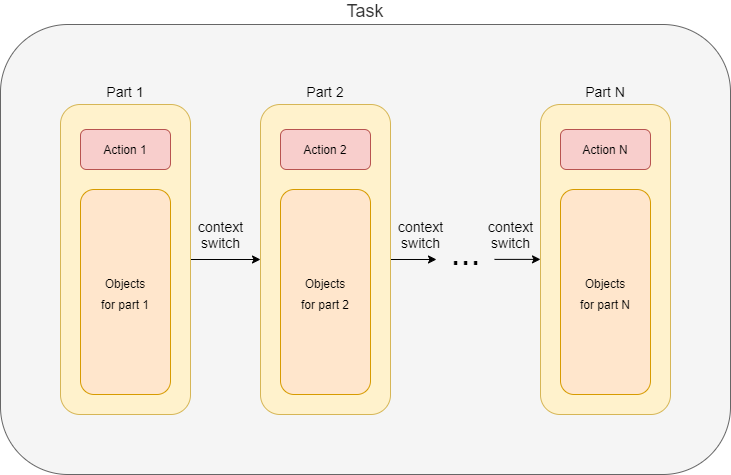

The diagram above was exported from draw.io. Its source (the exported page's mxGraphModel, read from the mxfile embedded in the PNG):
<mxGraphModel dx="1086" dy="966" grid="1" gridSize="10" guides="1" tooltips="1" connect="1" arrows="1" fold="1" page="1" pageScale="1" pageWidth="827" pageHeight="1169" math="0" shadow="0">
  <root>
    <mxCell id="0" />
    <mxCell id="1" parent="0" />
    <mxCell id="bH8PxVtlsWpcmeXeKU6W-2" value="Task" style="rounded=1;whiteSpace=wrap;html=1;fontSize=18;labelPosition=center;verticalLabelPosition=top;align=center;verticalAlign=bottom;fillColor=#f5f5f5;strokeColor=#666666;fontColor=#333333;" parent="1" vertex="1">
      <mxGeometry x="50" y="230" width="730" height="450" as="geometry" />
    </mxCell>
    <mxCell id="Ilc7SxpCQ6oBpZOlH5FH-1" value="context&lt;br style=&quot;font-size: 14px;&quot;&gt;switch" style="edgeStyle=orthogonalEdgeStyle;rounded=0;orthogonalLoop=1;jettySize=auto;html=1;exitX=1;exitY=0.5;exitDx=0;exitDy=0;entryX=0;entryY=0.5;entryDx=0;entryDy=0;fontSize=14;labelBackgroundColor=#F5F5F5;" parent="1" source="bH8PxVtlsWpcmeXeKU6W-4" target="bH8PxVtlsWpcmeXeKU6W-8" edge="1">
      <mxGeometry x="-0.1429" y="25" relative="1" as="geometry">
        <mxPoint as="offset" />
      </mxGeometry>
    </mxCell>
    <mxCell id="bH8PxVtlsWpcmeXeKU6W-4" value="&lt;font style=&quot;font-size: 14px&quot;&gt;Part 1&lt;/font&gt;" style="rounded=1;whiteSpace=wrap;html=1;fontSize=18;labelPosition=center;verticalLabelPosition=top;align=center;verticalAlign=bottom;fillColor=#fff2cc;strokeColor=#d6b656;" parent="1" vertex="1">
      <mxGeometry x="110" y="310" width="130" height="310" as="geometry" />
    </mxCell>
    <mxCell id="bH8PxVtlsWpcmeXeKU6W-5" value="&lt;span style=&quot;font-size: 12px&quot;&gt;Objects&lt;br&gt;for part 1&lt;/span&gt;" style="rounded=1;whiteSpace=wrap;html=1;fontSize=18;labelPosition=center;verticalLabelPosition=middle;align=center;verticalAlign=middle;fillColor=#ffe6cc;strokeColor=#d79b00;" parent="1" vertex="1">
      <mxGeometry x="130" y="395" width="90" height="205" as="geometry" />
    </mxCell>
    <mxCell id="bH8PxVtlsWpcmeXeKU6W-6" value="Action 1" style="rounded=1;whiteSpace=wrap;html=1;fillColor=#f8cecc;strokeColor=#b85450;" parent="1" vertex="1">
      <mxGeometry x="130" y="335" width="90" height="40" as="geometry" />
    </mxCell>
    <mxCell id="Ilc7SxpCQ6oBpZOlH5FH-2" value="context&lt;br style=&quot;font-size: 14px;&quot;&gt;switch" style="edgeStyle=orthogonalEdgeStyle;rounded=0;orthogonalLoop=1;jettySize=auto;html=1;exitX=1;exitY=0.5;exitDx=0;exitDy=0;entryX=-0.08;entryY=0.733;entryDx=0;entryDy=0;entryPerimeter=0;fontSize=14;labelBackgroundColor=#F5F5F5;" parent="1" source="bH8PxVtlsWpcmeXeKU6W-8" target="bH8PxVtlsWpcmeXeKU6W-11" edge="1">
      <mxGeometry x="0.3046" y="25" relative="1" as="geometry">
        <mxPoint as="offset" />
      </mxGeometry>
    </mxCell>
    <mxCell id="bH8PxVtlsWpcmeXeKU6W-8" value="&lt;font style=&quot;font-size: 14px&quot;&gt;Part 2&lt;/font&gt;" style="rounded=1;whiteSpace=wrap;html=1;fontSize=18;labelPosition=center;verticalLabelPosition=top;align=center;verticalAlign=bottom;fillColor=#fff2cc;strokeColor=#d6b656;" parent="1" vertex="1">
      <mxGeometry x="310" y="310" width="130" height="310" as="geometry" />
    </mxCell>
    <mxCell id="bH8PxVtlsWpcmeXeKU6W-9" value="&lt;span style=&quot;font-size: 12px&quot;&gt;Objects&lt;br&gt;for part 2&lt;/span&gt;" style="rounded=1;whiteSpace=wrap;html=1;fontSize=18;labelPosition=center;verticalLabelPosition=middle;align=center;verticalAlign=middle;fillColor=#ffe6cc;strokeColor=#d79b00;" parent="1" vertex="1">
      <mxGeometry x="330" y="395" width="90" height="205" as="geometry" />
    </mxCell>
    <mxCell id="bH8PxVtlsWpcmeXeKU6W-10" value="Action 2" style="rounded=1;whiteSpace=wrap;html=1;fillColor=#f8cecc;strokeColor=#b85450;" parent="1" vertex="1">
      <mxGeometry x="330" y="335" width="90" height="40" as="geometry" />
    </mxCell>
    <mxCell id="bH8PxVtlsWpcmeXeKU6W-11" value="&lt;font style=&quot;font-size: 36px&quot;&gt;...&lt;/font&gt;" style="text;html=1;align=center;verticalAlign=middle;resizable=0;points=[];autosize=1;fontSize=18;" parent="1" vertex="1">
      <mxGeometry x="490" y="443" width="50" height="30" as="geometry" />
    </mxCell>
    <mxCell id="bH8PxVtlsWpcmeXeKU6W-13" value="&lt;font style=&quot;font-size: 14px&quot;&gt;Part N&lt;/font&gt;" style="rounded=1;whiteSpace=wrap;html=1;fontSize=18;labelPosition=center;verticalLabelPosition=top;align=center;verticalAlign=bottom;fillColor=#fff2cc;strokeColor=#d6b656;" parent="1" vertex="1">
      <mxGeometry x="590" y="310" width="130" height="310" as="geometry" />
    </mxCell>
    <mxCell id="bH8PxVtlsWpcmeXeKU6W-14" value="&lt;span style=&quot;font-size: 12px&quot;&gt;Objects&lt;br&gt;for part N&lt;/span&gt;" style="rounded=1;whiteSpace=wrap;html=1;fontSize=18;labelPosition=center;verticalLabelPosition=middle;align=center;verticalAlign=middle;fillColor=#ffe6cc;strokeColor=#d79b00;" parent="1" vertex="1">
      <mxGeometry x="610" y="395" width="90" height="205" as="geometry" />
    </mxCell>
    <mxCell id="bH8PxVtlsWpcmeXeKU6W-15" value="Action N" style="rounded=1;whiteSpace=wrap;html=1;fillColor=#f8cecc;strokeColor=#b85450;" parent="1" vertex="1">
      <mxGeometry x="610" y="335" width="90" height="40" as="geometry" />
    </mxCell>
    <mxCell id="Ilc7SxpCQ6oBpZOlH5FH-4" value="context&lt;br style=&quot;font-size: 14px;&quot;&gt;switch" style="edgeStyle=orthogonalEdgeStyle;rounded=0;orthogonalLoop=1;jettySize=auto;html=1;exitX=1;exitY=0.5;exitDx=0;exitDy=0;entryX=-0.08;entryY=0.733;entryDx=0;entryDy=0;entryPerimeter=0;fontSize=14;labelBackgroundColor=#F5F5F5;" parent="1" edge="1">
      <mxGeometry x="-0.3041" y="25" relative="1" as="geometry">
        <mxPoint x="544" y="464.89" as="sourcePoint" />
        <mxPoint x="590.0000000000001" y="464.88" as="targetPoint" />
        <mxPoint as="offset" />
      </mxGeometry>
    </mxCell>
  </root>
</mxGraphModel>